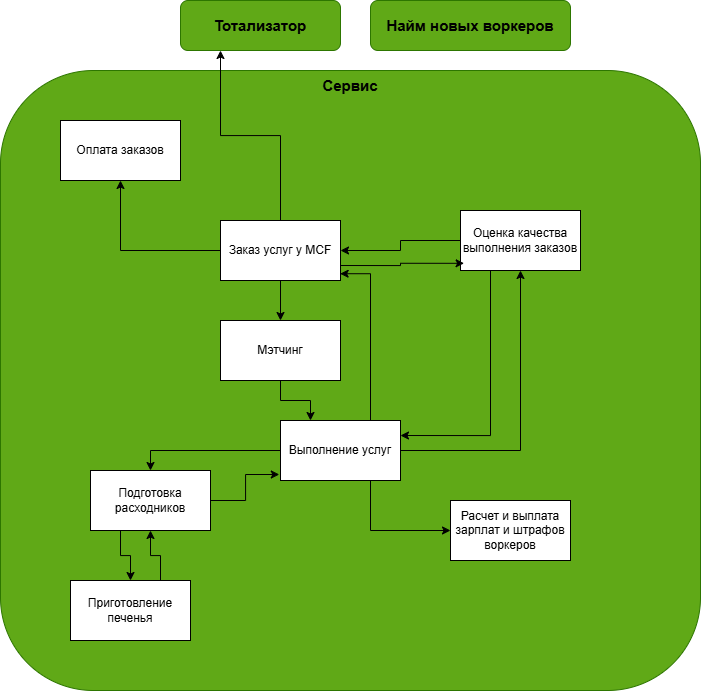

The diagram above was exported from draw.io. Its source (the exported page's mxGraphModel, read from the mxfile embedded in the PNG):
<mxGraphModel dx="1140" dy="1120" grid="1" gridSize="10" guides="1" tooltips="1" connect="1" arrows="1" fold="1" page="1" pageScale="1" pageWidth="827" pageHeight="1169" math="0" shadow="0">
  <root>
    <mxCell id="0" />
    <mxCell id="1" parent="0" />
    <mxCell id="q6qkRXGNFfHNvKROoi-J-1" value="" style="rounded=1;whiteSpace=wrap;html=1;fillColor=#60a917;strokeColor=#2D7600;fontColor=#ffffff;labelPosition=left;verticalLabelPosition=top;align=right;verticalAlign=bottom;fontSize=14;fontStyle=0;labelBackgroundColor=#000000;" vertex="1" parent="1">
      <mxGeometry x="50" y="180" width="700" height="620" as="geometry" />
    </mxCell>
    <mxCell id="q6qkRXGNFfHNvKROoi-J-17" style="edgeStyle=orthogonalEdgeStyle;rounded=0;orthogonalLoop=1;jettySize=auto;html=1;entryX=0.25;entryY=0;entryDx=0;entryDy=0;" edge="1" parent="1" source="q6qkRXGNFfHNvKROoi-J-2" target="q6qkRXGNFfHNvKROoi-J-10">
      <mxGeometry relative="1" as="geometry" />
    </mxCell>
    <mxCell id="q6qkRXGNFfHNvKROoi-J-2" value="Мэтчинг" style="rounded=0;whiteSpace=wrap;html=1;" vertex="1" parent="1">
      <mxGeometry x="270" y="430" width="120" height="60" as="geometry" />
    </mxCell>
    <mxCell id="q6qkRXGNFfHNvKROoi-J-3" value="Сервис" style="text;html=1;align=center;verticalAlign=middle;whiteSpace=wrap;rounded=0;fontSize=15;fontStyle=1" vertex="1" parent="1">
      <mxGeometry x="370" y="180" width="60" height="30" as="geometry" />
    </mxCell>
    <mxCell id="q6qkRXGNFfHNvKROoi-J-15" style="edgeStyle=orthogonalEdgeStyle;rounded=0;orthogonalLoop=1;jettySize=auto;html=1;exitX=0;exitY=0.5;exitDx=0;exitDy=0;entryX=0.5;entryY=1;entryDx=0;entryDy=0;" edge="1" parent="1" source="q6qkRXGNFfHNvKROoi-J-4" target="q6qkRXGNFfHNvKROoi-J-5">
      <mxGeometry relative="1" as="geometry" />
    </mxCell>
    <mxCell id="q6qkRXGNFfHNvKROoi-J-16" value="" style="edgeStyle=orthogonalEdgeStyle;rounded=0;orthogonalLoop=1;jettySize=auto;html=1;" edge="1" parent="1" source="q6qkRXGNFfHNvKROoi-J-4" target="q6qkRXGNFfHNvKROoi-J-2">
      <mxGeometry relative="1" as="geometry" />
    </mxCell>
    <mxCell id="q6qkRXGNFfHNvKROoi-J-30" style="edgeStyle=orthogonalEdgeStyle;rounded=0;orthogonalLoop=1;jettySize=auto;html=1;entryX=0.25;entryY=1;entryDx=0;entryDy=0;" edge="1" parent="1" source="q6qkRXGNFfHNvKROoi-J-4" target="q6qkRXGNFfHNvKROoi-J-28">
      <mxGeometry relative="1" as="geometry" />
    </mxCell>
    <mxCell id="q6qkRXGNFfHNvKROoi-J-4" value="Заказ услуг у MCF" style="rounded=0;whiteSpace=wrap;html=1;" vertex="1" parent="1">
      <mxGeometry x="270" y="330" width="120" height="60" as="geometry" />
    </mxCell>
    <mxCell id="q6qkRXGNFfHNvKROoi-J-5" value="Оплата заказов" style="rounded=0;whiteSpace=wrap;html=1;" vertex="1" parent="1">
      <mxGeometry x="110" y="230" width="120" height="60" as="geometry" />
    </mxCell>
    <mxCell id="q6qkRXGNFfHNvKROoi-J-20" style="edgeStyle=orthogonalEdgeStyle;rounded=0;orthogonalLoop=1;jettySize=auto;html=1;exitX=0;exitY=0.5;exitDx=0;exitDy=0;" edge="1" parent="1" source="q6qkRXGNFfHNvKROoi-J-6" target="q6qkRXGNFfHNvKROoi-J-4">
      <mxGeometry relative="1" as="geometry" />
    </mxCell>
    <mxCell id="q6qkRXGNFfHNvKROoi-J-22" style="edgeStyle=orthogonalEdgeStyle;rounded=0;orthogonalLoop=1;jettySize=auto;html=1;exitX=0.25;exitY=1;exitDx=0;exitDy=0;entryX=1;entryY=0.25;entryDx=0;entryDy=0;" edge="1" parent="1" source="q6qkRXGNFfHNvKROoi-J-6" target="q6qkRXGNFfHNvKROoi-J-10">
      <mxGeometry relative="1" as="geometry" />
    </mxCell>
    <mxCell id="q6qkRXGNFfHNvKROoi-J-6" value="Оценка качества выполнения заказов" style="rounded=0;whiteSpace=wrap;html=1;" vertex="1" parent="1">
      <mxGeometry x="510" y="320" width="120" height="60" as="geometry" />
    </mxCell>
    <mxCell id="q6qkRXGNFfHNvKROoi-J-7" value="Расчет и выплата зарплат и штрафов воркеров" style="rounded=0;whiteSpace=wrap;html=1;" vertex="1" parent="1">
      <mxGeometry x="500" y="610" width="120" height="60" as="geometry" />
    </mxCell>
    <mxCell id="q6qkRXGNFfHNvKROoi-J-26" style="edgeStyle=orthogonalEdgeStyle;rounded=0;orthogonalLoop=1;jettySize=auto;html=1;exitX=0.75;exitY=0;exitDx=0;exitDy=0;" edge="1" parent="1" source="q6qkRXGNFfHNvKROoi-J-8" target="q6qkRXGNFfHNvKROoi-J-9">
      <mxGeometry relative="1" as="geometry" />
    </mxCell>
    <mxCell id="q6qkRXGNFfHNvKROoi-J-8" value="Приготовление печенья" style="rounded=0;whiteSpace=wrap;html=1;" vertex="1" parent="1">
      <mxGeometry x="120" y="690" width="120" height="60" as="geometry" />
    </mxCell>
    <mxCell id="q6qkRXGNFfHNvKROoi-J-25" style="edgeStyle=orthogonalEdgeStyle;rounded=0;orthogonalLoop=1;jettySize=auto;html=1;exitX=0.25;exitY=1;exitDx=0;exitDy=0;" edge="1" parent="1" source="q6qkRXGNFfHNvKROoi-J-9" target="q6qkRXGNFfHNvKROoi-J-8">
      <mxGeometry relative="1" as="geometry" />
    </mxCell>
    <mxCell id="q6qkRXGNFfHNvKROoi-J-9" value="Подготовка расходников" style="rounded=0;whiteSpace=wrap;html=1;" vertex="1" parent="1">
      <mxGeometry x="140" y="580" width="120" height="60" as="geometry" />
    </mxCell>
    <mxCell id="q6qkRXGNFfHNvKROoi-J-18" style="edgeStyle=orthogonalEdgeStyle;rounded=0;orthogonalLoop=1;jettySize=auto;html=1;exitX=0.75;exitY=1;exitDx=0;exitDy=0;entryX=0;entryY=0.5;entryDx=0;entryDy=0;" edge="1" parent="1" source="q6qkRXGNFfHNvKROoi-J-10" target="q6qkRXGNFfHNvKROoi-J-7">
      <mxGeometry relative="1" as="geometry" />
    </mxCell>
    <mxCell id="q6qkRXGNFfHNvKROoi-J-19" style="edgeStyle=orthogonalEdgeStyle;rounded=0;orthogonalLoop=1;jettySize=auto;html=1;exitX=1;exitY=0.5;exitDx=0;exitDy=0;" edge="1" parent="1" source="q6qkRXGNFfHNvKROoi-J-10" target="q6qkRXGNFfHNvKROoi-J-6">
      <mxGeometry relative="1" as="geometry" />
    </mxCell>
    <mxCell id="q6qkRXGNFfHNvKROoi-J-24" style="edgeStyle=orthogonalEdgeStyle;rounded=0;orthogonalLoop=1;jettySize=auto;html=1;exitX=0;exitY=0.5;exitDx=0;exitDy=0;entryX=0.5;entryY=0;entryDx=0;entryDy=0;" edge="1" parent="1" source="q6qkRXGNFfHNvKROoi-J-10" target="q6qkRXGNFfHNvKROoi-J-9">
      <mxGeometry relative="1" as="geometry" />
    </mxCell>
    <mxCell id="q6qkRXGNFfHNvKROoi-J-10" value="Выполнение услуг" style="rounded=0;whiteSpace=wrap;html=1;" vertex="1" parent="1">
      <mxGeometry x="330" y="530" width="120" height="60" as="geometry" />
    </mxCell>
    <mxCell id="q6qkRXGNFfHNvKROoi-J-21" style="edgeStyle=orthogonalEdgeStyle;rounded=0;orthogonalLoop=1;jettySize=auto;html=1;exitX=1;exitY=0.75;exitDx=0;exitDy=0;entryX=0.03;entryY=0.88;entryDx=0;entryDy=0;entryPerimeter=0;" edge="1" parent="1" source="q6qkRXGNFfHNvKROoi-J-4" target="q6qkRXGNFfHNvKROoi-J-6">
      <mxGeometry relative="1" as="geometry" />
    </mxCell>
    <mxCell id="q6qkRXGNFfHNvKROoi-J-23" style="edgeStyle=orthogonalEdgeStyle;rounded=0;orthogonalLoop=1;jettySize=auto;html=1;exitX=0.75;exitY=0;exitDx=0;exitDy=0;entryX=0.997;entryY=0.887;entryDx=0;entryDy=0;entryPerimeter=0;" edge="1" parent="1" source="q6qkRXGNFfHNvKROoi-J-10" target="q6qkRXGNFfHNvKROoi-J-4">
      <mxGeometry relative="1" as="geometry" />
    </mxCell>
    <mxCell id="q6qkRXGNFfHNvKROoi-J-27" style="edgeStyle=orthogonalEdgeStyle;rounded=0;orthogonalLoop=1;jettySize=auto;html=1;exitX=1;exitY=0.5;exitDx=0;exitDy=0;entryX=-0.01;entryY=0.9;entryDx=0;entryDy=0;entryPerimeter=0;" edge="1" parent="1" source="q6qkRXGNFfHNvKROoi-J-9" target="q6qkRXGNFfHNvKROoi-J-10">
      <mxGeometry relative="1" as="geometry" />
    </mxCell>
    <mxCell id="q6qkRXGNFfHNvKROoi-J-28" value="Тотализатор" style="rounded=1;whiteSpace=wrap;html=1;fillColor=#60a917;fontColor=#000000;strokeColor=#2D7600;fontStyle=1;fontSize=15;" vertex="1" parent="1">
      <mxGeometry x="230" y="110" width="160" height="50" as="geometry" />
    </mxCell>
    <mxCell id="q6qkRXGNFfHNvKROoi-J-31" value="Найм новых воркеров" style="rounded=1;whiteSpace=wrap;html=1;fillColor=#60a917;fontColor=#000000;strokeColor=#2D7600;fontSize=15;fontStyle=1" vertex="1" parent="1">
      <mxGeometry x="420" y="110" width="200" height="50" as="geometry" />
    </mxCell>
  </root>
</mxGraphModel>